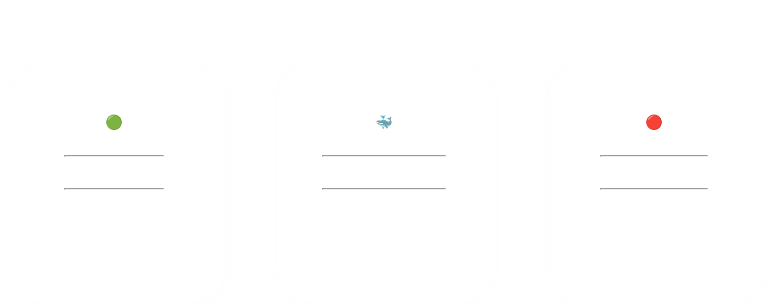

The diagram above was exported from draw.io. Its source (the exported page's mxGraphModel, read from the mxfile embedded in the PNG):
<mxGraphModel dx="860" dy="481" grid="1" gridSize="10" guides="1" tooltips="1" connect="1" arrows="1" fold="1" page="1" pageScale="1" pageWidth="850" pageHeight="1100" math="0" shadow="0">
  <root>
    <mxCell id="0" />
    <mxCell id="1" parent="0" />
    <mxCell id="G77Hyl-eSldhgDccYn7U-1" parent="1" style="text;html=1;fontSize=22;fillColor=none;" value="&lt;b&gt;🛠 Required Software&lt;/b&gt;" vertex="1">
      <mxGeometry height="30" width="250" x="300" y="20" as="geometry" />
    </mxCell>
    <mxCell id="G77Hyl-eSldhgDccYn7U-2" parent="1" style="rounded=1;whiteSpace=wrap;html=1;shadow=1;fillColor=none;fontSize=14;" value="🟢&lt;br&gt;&lt;b&gt;Node.js&lt;/b&gt;&lt;hr&gt;Version: &lt;b&gt;20 LTS&lt;/b&gt;&lt;hr&gt;• API Server&lt;br&gt;• Worker&lt;br&gt;• Tests" vertex="1">
      <mxGeometry height="240" width="220" x="40" y="80" as="geometry" />
    </mxCell>
    <mxCell id="G77Hyl-eSldhgDccYn7U-3" parent="1" style="rounded=1;whiteSpace=wrap;html=1;shadow=1;fillColor=none;fontSize=14;" value="🐳&lt;br&gt;&lt;b&gt;Docker Engine&lt;/b&gt;&lt;hr&gt;Version: &lt;b&gt;&amp;ge;24&lt;/b&gt;&lt;hr&gt;• Spawn Containers&lt;br&gt;• Host Socket&lt;br&gt;• No DinD" vertex="1">
      <mxGeometry height="240" width="220" x="310" y="80" as="geometry" />
    </mxCell>
    <mxCell id="G77Hyl-eSldhgDccYn7U-4" parent="1" style="rounded=1;whiteSpace=wrap;html=1;shadow=1;fillColor=none;fontSize=14;" value="🔴&lt;br&gt;&lt;b&gt;Redis&lt;/b&gt;&lt;hr&gt;Version: &lt;b&gt;7&lt;/b&gt;&lt;hr&gt;• BullMQ Queue&lt;br&gt;• Job Storage&lt;br&gt;• Fast Messaging" vertex="1">
      <mxGeometry height="240" width="220" x="580" y="80" as="geometry" />
    </mxCell>
  </root>
</mxGraphModel>